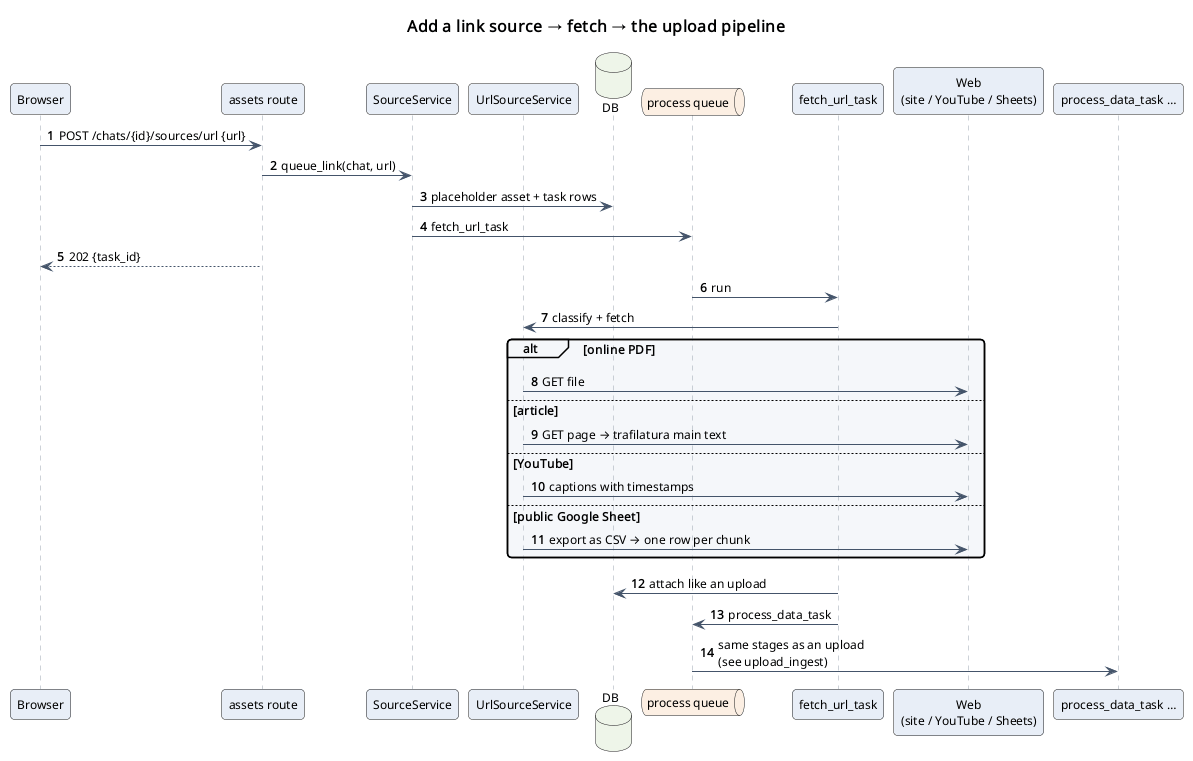

The diagram above was rendered by PlantUML. Its source (embedded in the PNG):
@startuml
!include ../_style.iuml
title Add a link source → fetch → the upload pipeline
autonumber "<b>0"

participant "Browser" as ui
participant "assets route" as route
participant "SourceService" as src
participant "UrlSourceService" as url
database "DB" as db
queue "process queue" as qp
participant "fetch_url_task" as fetch
participant "Web\n(site / YouTube / Sheets)" as web
participant "process_data_task …" as pipeline

ui -> route : POST /chats/{id}/sources/url {url}
route -> src : queue_link(chat, url)
src -> db : placeholder asset + task rows
src -> qp : fetch_url_task
route --> ui : 202 {task_id}

qp -> fetch : run
fetch -> url : classify + fetch
alt online PDF
  url -> web : GET file
else article
  url -> web : GET page → trafilatura main text
else YouTube
  url -> web : captions with timestamps
else public Google Sheet
  url -> web : export as CSV → one row per chunk
end
fetch -> db : attach like an upload
fetch -> qp : process_data_task
qp -> pipeline : same stages as an upload\n(see upload_ingest)
@enduml